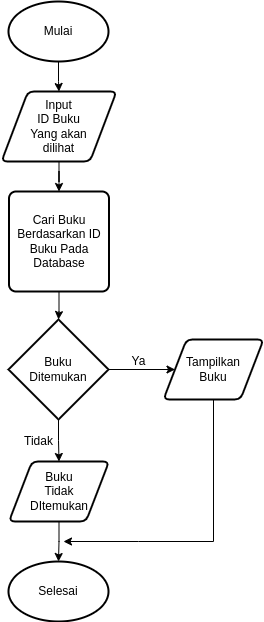

The diagram above was exported from draw.io. Its source (the exported page's mxGraphModel, read from the mxfile embedded in the PNG):
<mxGraphModel dx="1011" dy="674" grid="1" gridSize="10" guides="1" tooltips="1" connect="1" arrows="1" fold="1" page="1" pageScale="1" pageWidth="850" pageHeight="1100" math="0" shadow="0">
  <root>
    <mxCell id="0" />
    <mxCell id="1" parent="0" />
    <mxCell id="pp__uQpCHCNnakRp0MOH-8" value="" style="edgeStyle=orthogonalEdgeStyle;rounded=0;orthogonalLoop=1;jettySize=auto;html=1;" parent="1" source="pp__uQpCHCNnakRp0MOH-1" target="pp__uQpCHCNnakRp0MOH-2" edge="1">
      <mxGeometry relative="1" as="geometry" />
    </mxCell>
    <mxCell id="pp__uQpCHCNnakRp0MOH-1" value="Mulai" style="strokeWidth=2;html=1;shape=mxgraph.flowchart.start_1;whiteSpace=wrap;" parent="1" vertex="1">
      <mxGeometry x="375" y="120" width="100" height="60" as="geometry" />
    </mxCell>
    <mxCell id="pp__uQpCHCNnakRp0MOH-9" value="" style="edgeStyle=orthogonalEdgeStyle;rounded=0;orthogonalLoop=1;jettySize=auto;html=1;" parent="1" source="pp__uQpCHCNnakRp0MOH-2" target="pp__uQpCHCNnakRp0MOH-4" edge="1">
      <mxGeometry relative="1" as="geometry" />
    </mxCell>
    <mxCell id="pp__uQpCHCNnakRp0MOH-2" value="Input&lt;br&gt;ID Buku&lt;br&gt;Yang akan&lt;br&gt;dilihat" style="shape=parallelogram;html=1;strokeWidth=2;perimeter=parallelogramPerimeter;whiteSpace=wrap;rounded=1;arcSize=12;size=0.23;" parent="1" vertex="1">
      <mxGeometry x="368" y="210" width="115" height="70" as="geometry" />
    </mxCell>
    <mxCell id="pp__uQpCHCNnakRp0MOH-10" value="" style="edgeStyle=orthogonalEdgeStyle;rounded=0;orthogonalLoop=1;jettySize=auto;html=1;" parent="1" source="pp__uQpCHCNnakRp0MOH-4" target="pp__uQpCHCNnakRp0MOH-5" edge="1">
      <mxGeometry relative="1" as="geometry" />
    </mxCell>
    <mxCell id="pp__uQpCHCNnakRp0MOH-4" value="Cari Buku Berdasarkan ID Buku Pada Database" style="rounded=1;whiteSpace=wrap;html=1;absoluteArcSize=1;arcSize=14;strokeWidth=2;" parent="1" vertex="1">
      <mxGeometry x="375.5" y="310" width="100" height="100" as="geometry" />
    </mxCell>
    <mxCell id="pp__uQpCHCNnakRp0MOH-11" value="" style="edgeStyle=orthogonalEdgeStyle;rounded=0;orthogonalLoop=1;jettySize=auto;html=1;" parent="1" source="pp__uQpCHCNnakRp0MOH-5" target="pp__uQpCHCNnakRp0MOH-6" edge="1">
      <mxGeometry relative="1" as="geometry" />
    </mxCell>
    <mxCell id="pp__uQpCHCNnakRp0MOH-12" value="" style="edgeStyle=orthogonalEdgeStyle;rounded=0;orthogonalLoop=1;jettySize=auto;html=1;" parent="1" source="pp__uQpCHCNnakRp0MOH-5" target="pp__uQpCHCNnakRp0MOH-7" edge="1">
      <mxGeometry relative="1" as="geometry" />
    </mxCell>
    <mxCell id="pp__uQpCHCNnakRp0MOH-5" value="Buku&lt;br&gt;Ditemukan" style="strokeWidth=2;html=1;shape=mxgraph.flowchart.decision;whiteSpace=wrap;" parent="1" vertex="1">
      <mxGeometry x="375" y="438" width="100" height="100" as="geometry" />
    </mxCell>
    <mxCell id="pp__uQpCHCNnakRp0MOH-16" value="" style="edgeStyle=orthogonalEdgeStyle;rounded=0;orthogonalLoop=1;jettySize=auto;html=1;" parent="1" source="pp__uQpCHCNnakRp0MOH-6" target="pp__uQpCHCNnakRp0MOH-15" edge="1">
      <mxGeometry relative="1" as="geometry" />
    </mxCell>
    <mxCell id="pp__uQpCHCNnakRp0MOH-6" value="Buku&lt;br&gt;Tidak&lt;br&gt;DItemukan" style="shape=parallelogram;html=1;strokeWidth=2;perimeter=parallelogramPerimeter;whiteSpace=wrap;rounded=1;arcSize=12;size=0.23;" parent="1" vertex="1">
      <mxGeometry x="375.5" y="580" width="100" height="60" as="geometry" />
    </mxCell>
    <mxCell id="pp__uQpCHCNnakRp0MOH-18" value="" style="edgeStyle=orthogonalEdgeStyle;rounded=0;orthogonalLoop=1;jettySize=auto;html=1;" parent="1" source="pp__uQpCHCNnakRp0MOH-7" edge="1">
      <mxGeometry relative="1" as="geometry">
        <mxPoint x="430" y="660" as="targetPoint" />
        <Array as="points">
          <mxPoint x="580" y="660" />
          <mxPoint x="505" y="660" />
        </Array>
      </mxGeometry>
    </mxCell>
    <mxCell id="pp__uQpCHCNnakRp0MOH-7" value="Tampilkan&lt;br&gt;Buku" style="shape=parallelogram;html=1;strokeWidth=2;perimeter=parallelogramPerimeter;whiteSpace=wrap;rounded=1;arcSize=12;size=0.23;" parent="1" vertex="1">
      <mxGeometry x="530" y="458" width="100" height="60" as="geometry" />
    </mxCell>
    <mxCell id="pp__uQpCHCNnakRp0MOH-13" value="Ya" style="text;html=1;align=center;verticalAlign=middle;resizable=0;points=[];autosize=1;strokeColor=none;fillColor=none;" parent="1" vertex="1">
      <mxGeometry x="490" y="470" width="30" height="20" as="geometry" />
    </mxCell>
    <mxCell id="pp__uQpCHCNnakRp0MOH-14" value="Tidak" style="text;html=1;align=center;verticalAlign=middle;resizable=0;points=[];autosize=1;strokeColor=none;fillColor=none;" parent="1" vertex="1">
      <mxGeometry x="385" y="550" width="40" height="20" as="geometry" />
    </mxCell>
    <mxCell id="pp__uQpCHCNnakRp0MOH-15" value="Selesai" style="strokeWidth=2;html=1;shape=mxgraph.flowchart.start_1;whiteSpace=wrap;" parent="1" vertex="1">
      <mxGeometry x="375" y="680" width="100" height="60" as="geometry" />
    </mxCell>
  </root>
</mxGraphModel>